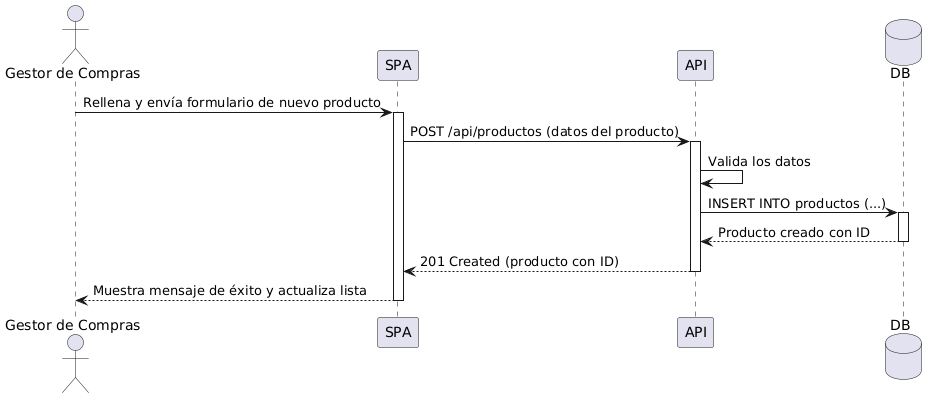

The diagram above was rendered by PlantUML. Its source (embedded in the PNG):
@startuml
actor "Gestor de Compras" as gestor
participant "SPA" as spa
participant "API" as api
database "DB" as db

gestor -> spa: Rellena y envía formulario de nuevo producto
activate spa
spa -> api: POST /api/productos (datos del producto)
activate api
api -> api: Valida los datos
api -> db: INSERT INTO productos (...)
activate db
db --> api: Producto creado con ID
deactivate db
api --> spa: 201 Created (producto con ID)
deactivate api
spa --> gestor: Muestra mensaje de éxito y actualiza lista
deactivate spa
@enduml